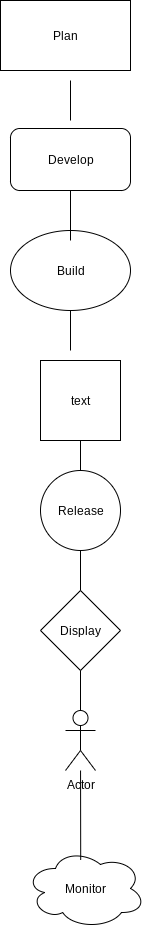

The diagram above was exported from draw.io. Its source (the exported page's mxGraphModel, read from the mxfile embedded in the PNG):
<mxGraphModel dx="749" dy="526" grid="1" gridSize="10" guides="1" tooltips="1" connect="1" arrows="1" fold="1" page="1" pageScale="1" pageWidth="850" pageHeight="1100" math="0" shadow="0">
  <root>
    <mxCell id="0" />
    <mxCell id="1" parent="0" />
    <mxCell id="eq3riD3NRMlk3KQt1rKM-1" value="Plan" style="rounded=0;whiteSpace=wrap;html=1;" vertex="1" parent="1">
      <mxGeometry x="280" y="10" width="130" height="70" as="geometry" />
    </mxCell>
    <mxCell id="eq3riD3NRMlk3KQt1rKM-2" style="edgeStyle=orthogonalEdgeStyle;rounded=0;orthogonalLoop=1;jettySize=auto;html=1;exitX=0.5;exitY=1;exitDx=0;exitDy=0;" edge="1" parent="1" source="eq3riD3NRMlk3KQt1rKM-1" target="eq3riD3NRMlk3KQt1rKM-1">
      <mxGeometry relative="1" as="geometry" />
    </mxCell>
    <mxCell id="eq3riD3NRMlk3KQt1rKM-4" value="Develop" style="rounded=1;whiteSpace=wrap;html=1;direction=west;" vertex="1" parent="1">
      <mxGeometry x="290" y="138" width="120" height="62" as="geometry" />
    </mxCell>
    <mxCell id="eq3riD3NRMlk3KQt1rKM-8" value="Build" style="ellipse;whiteSpace=wrap;html=1;" vertex="1" parent="1">
      <mxGeometry x="290" y="240" width="120" height="80" as="geometry" />
    </mxCell>
    <mxCell id="eq3riD3NRMlk3KQt1rKM-11" value="text" style="whiteSpace=wrap;html=1;aspect=fixed;" vertex="1" parent="1">
      <mxGeometry x="320" y="370" width="80" height="80" as="geometry" />
    </mxCell>
    <mxCell id="eq3riD3NRMlk3KQt1rKM-39" value="Release" style="ellipse;whiteSpace=wrap;html=1;aspect=fixed;" vertex="1" parent="1">
      <mxGeometry x="320" y="480" width="80" height="80" as="geometry" />
    </mxCell>
    <mxCell id="eq3riD3NRMlk3KQt1rKM-41" value="Display" style="rhombus;whiteSpace=wrap;html=1;" vertex="1" parent="1">
      <mxGeometry x="320" y="600" width="80" height="80" as="geometry" />
    </mxCell>
    <mxCell id="eq3riD3NRMlk3KQt1rKM-42" value="Actor" style="shape=umlActor;verticalLabelPosition=bottom;verticalAlign=top;html=1;outlineConnect=0;" vertex="1" parent="1">
      <mxGeometry x="345" y="720" width="30" height="60" as="geometry" />
    </mxCell>
    <mxCell id="eq3riD3NRMlk3KQt1rKM-43" value="Monitor" style="ellipse;shape=cloud;whiteSpace=wrap;html=1;" vertex="1" parent="1">
      <mxGeometry x="305" y="858" width="120" height="80" as="geometry" />
    </mxCell>
    <mxCell id="eq3riD3NRMlk3KQt1rKM-51" value="" style="endArrow=none;html=1;rounded=0;exitX=0.5;exitY=0;exitDx=0;exitDy=0;exitPerimeter=0;entryX=0.5;entryY=1;entryDx=0;entryDy=0;" edge="1" parent="1" source="eq3riD3NRMlk3KQt1rKM-42" target="eq3riD3NRMlk3KQt1rKM-41">
      <mxGeometry width="50" height="50" relative="1" as="geometry">
        <mxPoint x="360" y="710" as="sourcePoint" />
        <mxPoint x="360" y="690" as="targetPoint" />
      </mxGeometry>
    </mxCell>
    <mxCell id="eq3riD3NRMlk3KQt1rKM-52" value="" style="endArrow=none;html=1;rounded=0;entryX=0.46;entryY=0.142;entryDx=0;entryDy=0;entryPerimeter=0;" edge="1" parent="1" source="eq3riD3NRMlk3KQt1rKM-42" target="eq3riD3NRMlk3KQt1rKM-43">
      <mxGeometry width="50" height="50" relative="1" as="geometry">
        <mxPoint x="390" y="790" as="sourcePoint" />
        <mxPoint x="370" y="850" as="targetPoint" />
      </mxGeometry>
    </mxCell>
    <mxCell id="eq3riD3NRMlk3KQt1rKM-53" value="" style="endArrow=none;html=1;rounded=0;exitX=0.5;exitY=0;exitDx=0;exitDy=0;entryX=0.5;entryY=1;entryDx=0;entryDy=0;" edge="1" parent="1" source="eq3riD3NRMlk3KQt1rKM-41" target="eq3riD3NRMlk3KQt1rKM-39">
      <mxGeometry width="50" height="50" relative="1" as="geometry">
        <mxPoint x="350" y="610" as="sourcePoint" />
        <mxPoint x="400" y="560" as="targetPoint" />
      </mxGeometry>
    </mxCell>
    <mxCell id="eq3riD3NRMlk3KQt1rKM-54" value="" style="endArrow=none;html=1;rounded=0;exitX=0.5;exitY=0;exitDx=0;exitDy=0;entryX=0.5;entryY=1;entryDx=0;entryDy=0;" edge="1" parent="1" source="eq3riD3NRMlk3KQt1rKM-39" target="eq3riD3NRMlk3KQt1rKM-11">
      <mxGeometry width="50" height="50" relative="1" as="geometry">
        <mxPoint x="350" y="490" as="sourcePoint" />
        <mxPoint x="360" y="460" as="targetPoint" />
      </mxGeometry>
    </mxCell>
    <mxCell id="eq3riD3NRMlk3KQt1rKM-58" value="" style="endArrow=none;html=1;rounded=0;" edge="1" parent="1" target="eq3riD3NRMlk3KQt1rKM-8">
      <mxGeometry width="50" height="50" relative="1" as="geometry">
        <mxPoint x="350" y="360" as="sourcePoint" />
        <mxPoint x="400" y="360" as="targetPoint" />
      </mxGeometry>
    </mxCell>
    <mxCell id="eq3riD3NRMlk3KQt1rKM-62" value="" style="endArrow=none;html=1;rounded=0;entryX=0.5;entryY=0;entryDx=0;entryDy=0;" edge="1" parent="1" target="eq3riD3NRMlk3KQt1rKM-4">
      <mxGeometry width="50" height="50" relative="1" as="geometry">
        <mxPoint x="350" y="250" as="sourcePoint" />
        <mxPoint x="400" y="200" as="targetPoint" />
      </mxGeometry>
    </mxCell>
    <mxCell id="eq3riD3NRMlk3KQt1rKM-63" value="" style="endArrow=none;html=1;rounded=0;" edge="1" parent="1">
      <mxGeometry width="50" height="50" relative="1" as="geometry">
        <mxPoint x="350" y="130" as="sourcePoint" />
        <mxPoint x="350" y="90" as="targetPoint" />
      </mxGeometry>
    </mxCell>
  </root>
</mxGraphModel>